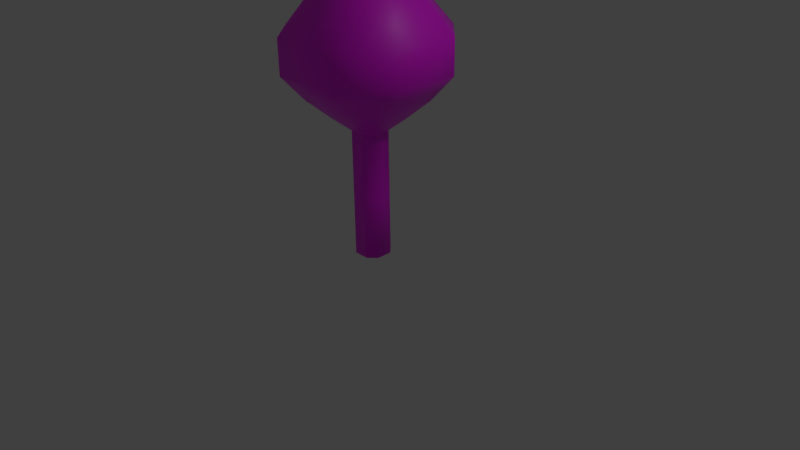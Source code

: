 # Source: tree.blend  (saved by Blender 2.91.10; exported with 4.5.12 LTS)
import bpy
from mathutils import Matrix  # noqa: F401  (used for matrix-valued properties, if any)

bpy.ops.wm.read_factory_settings(use_empty=True)
scene = bpy.context.scene
scene.name = 'Scene'

# ---- collections
col_collection_1 = bpy.data.collections.new('Collection 1'); scene.collection.children.link(col_collection_1)

# ---- images (referenced by path relative to the original .blend; pixels are not part of the script)
import os
ASSET_DIR = os.environ.get("B2B_ASSET_DIR", "")  # directory of the original .blend (textures are referenced by path, not embedded)
HERE = os.path.dirname(os.path.abspath(__file__))  # packed textures are extracted next to this script under _unpacked/

def load_image(name, relpath, width, height, colorspace="sRGB"):
    """Load a texture the original file referenced (path relative to the .blend, or extracted next to this script)."""
    p = next((c for c in (os.path.join(HERE, relpath), os.path.join(ASSET_DIR, relpath)) if relpath and os.path.exists(c)), "")
    if p:
        img = bpy.data.images.load(p, check_existing=True)
        img.name = name
    else:  # same state as the original file: an image datablock whose file is absent (Cycles renders it pink)
        img = bpy.data.images.new(name, width, height)
        img.source = "FILE"
        img.filepath = "//" + (relpath or name)
    img.colorspace_settings.name = colorspace
    return img
img_untitled = load_image('Untitled', 'tree.png', 1024, 1024, 'sRGB')

# ---- materials (node trees are filled in below, after node groups)
mat_material_001 = bpy.data.materials.new('Material.001')
mat_material_001.use_transparent_shadow = False

# ---- material node trees
mat_material_001.use_nodes = True; mat_material_001.node_tree.nodes.clear()
_N = mat_material_001.node_tree.nodes; _L = mat_material_001.node_tree.links
n0 = _N.new('ShaderNodeBsdfPrincipled'); n0.name = 'Principled BSDF'; n0.location = (10, 300)
n0.distribution = 'GGX'
n0.subsurface_method = 'BURLEY'
n0.inputs[3].default_value = 1.45
n0.inputs[27].default_value = (0.0, 0.0, 0.0, 1.0)
n0.inputs[28].default_value = 1.0
n1 = _N.new('ShaderNodeOutputMaterial'); n1.name = 'Material Output'; n1.location = (300, 300)
n2 = _N.new('ShaderNodeTexImage'); n2.name = 'Image Texture'; n2.location = (-280, 280)
n2.image = img_untitled
_L.new(n0.outputs[0], n1.inputs[0])
_L.new(n2.outputs[0], n0.inputs[0])
n1.is_active_output = True

# ---- world
world_world = bpy.data.worlds.new('World'); scene.world = world_world
world_world.color = (0.05088, 0.05088, 0.05088)
world_world.use_sun_shadow = False
world_world.sun_shadow_jitter_overblur = 0.0
world_world.cycles.sampling_method = 'MANUAL'
world_world.cycles.sample_map_resolution = 256

# ---- cameras
cam_camera = bpy.data.cameras.new('Camera')
cam_camera.clip_end = 100.0
cam_camera.lens = 35.0
cam_camera.sensor_width = 32.0
cam_camera.sensor_height = 18.0
cam_camera.ortho_scale = 7.314
cam_camera.dof.focus_distance = 0.0
cam_camera.dof.aperture_fstop = 128.0

# ---- lights
light_lamp = bpy.data.lights.new('Lamp', 'POINT')
light_lamp.transmission_factor = 0.0
light_lamp.cutoff_distance = 30.0
light_lamp.energy = 100.0
light_lamp.shadow_buffer_clip_start = 1.001
light_lamp.shadow_soft_size = 0.1
light_lamp.shadow_maximum_resolution = 0.006
light_lamp.use_absolute_resolution = True
light_lamp.cycles.use_multiple_importance_sampling = False

# ---- meshes
me_cube = bpy.data.meshes.new('Cube')
me_cube.from_pydata([(-0.1024, 0.2048, 1.649), (-0.1024, -0.2048, 1.649), (-0.1024, -0.2048, 0.0), (-0.1024, 0.2048, 0.0), (0.1024, 0.2048, 1.649), (0.1024, -0.2048, 1.649), (0.1024, -0.2048, 0.0), (0.1024, 0.2048, 0.0), (0.2048, -0.1024, 1.649), (0.2048, -0.1024, 0.0), (-0.2048, -0.1024, 1.649), (-0.2048, -0.1024, 0.0), (-0.2048, 0.1024, 1.649), (-0.2048, 0.1024, 0.0), (0.2048, 0.1024, 1.649), (0.2048, 0.1024, 0.0), (-0.1994, 0.3987, 1.812), (-0.1994, -0.3987, 1.812), (0.1994, 0.3987, 1.812), (0.1994, -0.3987, 1.812), (0.3987, -0.1994, 1.812), (-0.3987, -0.1994, 1.812), (-0.3987, 0.1994, 1.812), (0.3987, 0.1994, 1.812), (-0.3391, 0.6782, 2.071), (-0.3391, -0.6782, 2.071), (0.3391, 0.6782, 2.071), (0.3391, -0.6782, 2.071), (0.6782, -0.3391, 2.071), (-0.6782, -0.3391, 2.071), (-0.6782, 0.3391, 2.071), (0.6782, 0.3391, 2.071), (-0.465, 0.9301, 2.389), (-0.465, -0.9301, 2.389), (0.465, 0.9301, 2.389), (0.465, -0.9301, 2.389), (0.9301, -0.465, 2.389), (-0.9301, -0.465, 2.389), (-0.9301, 0.465, 2.389), (0.9301, 0.465, 2.389), (-0.465, 0.9301, 2.832), (-0.465, -0.9301, 2.832), (0.465, 0.9301, 2.832), (0.465, -0.9301, 2.832), (0.9301, -0.465, 2.832), (-0.9301, -0.465, 2.832), (-0.9301, 0.465, 2.832), (0.9301, 0.465, 2.832), (-0.1537, 0.3073, 3.654), (-0.1537, -0.3073, 3.654), (0.1537, 0.3073, 3.654), (0.1537, -0.3073, 3.654), (0.3073, -0.1537, 3.654), (-0.3073, -0.1537, 3.654), (-0.3073, 0.1537, 3.654), (0.3073, 0.1537, 3.654), (0.1536, 0.1536, 1.649), (-0.1536, 0.1536, 1.649), (0.1536, 0.1536, 0.0), (-0.1536, 0.1536, 0.0), (-0.1024, -0.2048, 0.8246), (-0.1024, 0.2048, 0.8246), (5.215e-08, 0.2048, 1.649), (-1.118e-07, -0.2048, 1.649), (-5.96e-08, -0.2048, 0.0), (5.215e-08, 0.2048, 0.0), (0.1024, -0.2048, 0.8246), (0.1024, 0.2048, 0.8246), (0.2048, -0.1024, 0.8246), (-0.2048, -0.1024, 0.8246), (-0.2048, 3.725e-08, 1.649), (-0.2048, 5.215e-08, 0.0), (0.2048, -1.118e-07, 1.649), (0.2048, -5.215e-08, 0.0), (-0.2048, 0.1024, 0.8246), (0.2048, 0.1024, 0.8246), (0.1536, -0.1536, 0.0), (0.1536, -0.1536, 1.649), (-0.1536, -0.1536, 0.0), (-0.1536, -0.1536, 1.649), (0.299, 0.299, 1.812), (-0.299, 0.299, 1.812), (1.49e-07, 0.3987, 1.812), (-1.639e-07, -0.3987, 1.812), (-0.3987, 1.192e-07, 1.812), (0.3987, -1.788e-07, 1.812), (0.299, -0.299, 1.812), (-0.299, -0.299, 1.812), (-0.3018, -0.1509, 1.731), (-0.1509, -0.3018, 1.731), (0.1509, -0.3018, 1.731), (0.3018, -0.1509, 1.731), (0.3018, 0.1509, 1.731), (-0.3018, 0.1509, 1.731), (0.1509, 0.3018, 1.731), (-0.1509, 0.3018, 1.731), (0.5086, 0.5086, 2.071), (-0.5086, 0.5086, 2.071), (2.384e-07, 0.6782, 2.071), (-2.98e-07, -0.6782, 2.071), (-0.6782, 2.384e-07, 2.071), (0.6782, -2.98e-07, 2.071), (0.5086, -0.5086, 2.071), (-0.5086, -0.5086, 2.071), (-0.5384, -0.2692, 1.942), (-0.2692, -0.5384, 1.942), (0.2692, -0.5384, 1.942), (0.5384, -0.2692, 1.942), (0.5384, 0.2692, 1.942), (-0.5384, 0.2692, 1.942), (0.2692, 0.5384, 1.942), (-0.2692, 0.5384, 1.942), (0.6976, 0.6976, 2.389), (-0.6976, 0.6976, 2.389), (3.576e-07, 0.9301, 2.389), (-4.172e-07, -0.9301, 2.389), (-0.9301, 3.278e-07, 2.389), (0.9301, -3.576e-07, 2.389), (0.6976, -0.6976, 2.389), (-0.6976, -0.6976, 2.389), (-0.8041, -0.4021, 2.23), (-0.4021, -0.8041, 2.23), (0.4021, -0.8041, 2.23), (0.8041, -0.4021, 2.23), (0.8041, 0.4021, 2.23), (-0.8041, 0.4021, 2.23), (0.4021, 0.8041, 2.23), (-0.4021, 0.8041, 2.23), (0.6976, 0.6976, 2.832), (-0.6976, 0.6976, 2.832), (2.98e-07, 0.9301, 2.832), (-4.47e-07, -0.9301, 2.832), (-0.9301, 3.278e-07, 2.832), (0.9301, -3.576e-07, 2.832), (0.6976, -0.6976, 2.832), (-0.6976, -0.6976, 2.832), (-0.9301, -0.465, 2.611), (-0.465, -0.9301, 2.611), (0.465, -0.9301, 2.611), (0.9301, -0.465, 2.611), (0.9301, 0.465, 2.611), (-0.9301, 0.465, 2.611), (0.465, 0.9301, 2.611), (-0.465, 0.9301, 2.611), (0.2305, 0.2305, 3.654), (-0.2305, 0.2305, 3.654), (2.98e-08, 0.3073, 3.654), (-2.235e-07, -0.3073, 3.654), (-0.3073, 1.043e-07, 3.654), (0.3073, -1.341e-07, 3.654), (0.2305, -0.2305, 3.654), (-0.2305, -0.2305, 3.654), (-0.6187, -0.3094, 3.243), (-0.3094, -0.6187, 3.243), (0.3094, -0.6187, 3.243), (0.6187, -0.3094, 3.243), (0.6187, 0.3094, 3.243), (-0.6187, 0.3094, 3.243), (0.3094, 0.6187, 3.243), (-0.3094, 0.6187, 3.243), (0.464, 0.464, 3.243), (-0.464, 0.464, 3.243), (1.639e-07, 0.6187, 3.243), (-3.353e-07, -0.6187, 3.243), (-0.6187, 2.161e-07, 3.243), (0.6187, -2.459e-07, 3.243), (0.464, -0.464, 3.243), (0.6976, 0.6976, 2.611), (-0.6976, 0.6976, 2.611), (3.278e-07, 0.9301, 2.611), (-4.321e-07, -0.9301, 2.611), (-0.9301, 3.278e-07, 2.611), (0.9301, -3.576e-07, 2.611), (0.6976, -0.6976, 2.611), (-0.464, -0.464, 3.243), (0.6031, 0.6031, 2.23), (-0.6031, 0.6031, 2.23), (2.98e-07, 0.8041, 2.23), (-3.576e-07, -0.8041, 2.23), (-0.8041, 2.831e-07, 2.23), (0.8041, -3.278e-07, 2.23), (0.6031, -0.6031, 2.23), (-0.6976, -0.6976, 2.611), (0.4038, 0.4038, 1.942), (-0.4038, 0.4038, 1.942), (1.937e-07, 0.5384, 1.942), (-2.31e-07, -0.5384, 1.942), (-0.5384, 1.788e-07, 1.942), (0.5384, -2.384e-07, 1.942), (0.4038, -0.4038, 1.942), (-0.6031, -0.6031, 2.23), (0.2263, 0.2263, 1.731), (-0.2263, 0.2263, 1.731), (1.006e-07, 0.3018, 1.731), (-1.378e-07, -0.3018, 1.731), (-0.3018, 7.823e-08, 1.731), (0.3018, -1.453e-07, 1.731), (0.2263, -0.2263, 1.731), (-0.4038, -0.4038, 1.942), (-0.1536, -0.1536, 0.8246), (0.1536, -0.1536, 0.8246), (-0.1536, 0.1536, 0.8246), (0.1536, 0.1536, 0.8246), (-0.2048, 4.47e-08, 0.8246), (-0.2263, -0.2263, 1.731), (0.2048, -8.196e-08, 0.8246), (-8.196e-08, -0.2048, 0.8246), (5.215e-08, 0.2048, 0.8246)], [], [(207, 62, 4, 67), (206, 64, 6, 66), (205, 73, 15, 75), (204, 89, 17, 87), (6, 64, 2, 78, 11, 71, 13, 59, 3, 65, 7, 58, 15, 73, 9, 76), (203, 74, 13, 71), (202, 58, 7, 67), (201, 61, 3, 59), (200, 68, 8, 77), (199, 79, 10, 69), (198, 105, 25, 103), (197, 91, 20, 86), (196, 92, 23, 85), (195, 88, 21, 84), (194, 90, 19, 83), (193, 95, 16, 82), (192, 93, 22, 81), (191, 94, 18, 80), (190, 121, 33, 119), (189, 107, 28, 102), (188, 108, 31, 101), (187, 104, 29, 100), (186, 106, 27, 99), (185, 111, 24, 98), (184, 109, 30, 97), (183, 110, 26, 96), (182, 137, 41, 135), (181, 123, 36, 118), (180, 124, 39, 117), (179, 120, 37, 116), (178, 122, 35, 115), (177, 127, 32, 114), (176, 125, 38, 113), (175, 126, 34, 112), (174, 153, 49, 151), (173, 139, 44, 134), (172, 140, 47, 133), (171, 136, 45, 132), (170, 138, 43, 131), (169, 143, 40, 130), (168, 141, 46, 129), (167, 142, 42, 128), (48, 145, 54, 148, 53, 151, 49, 147, 51, 150, 52, 149, 55, 144, 50, 146), (166, 155, 52, 150), (165, 156, 55, 149), (164, 152, 53, 148), (163, 154, 51, 147), (162, 159, 48, 146), (161, 157, 54, 145), (160, 158, 50, 144), (156, 160, 144, 55), (47, 128, 160, 156), (128, 42, 158, 160), (159, 161, 145, 48), (40, 129, 161, 159), (129, 46, 157, 161), (158, 162, 146, 50), (42, 130, 162, 158), (130, 40, 159, 162), (153, 163, 147, 49), (41, 131, 163, 153), (131, 43, 154, 163), (157, 164, 148, 54), (46, 132, 164, 157), (132, 45, 152, 164), (155, 165, 149, 52), (44, 133, 165, 155), (133, 47, 156, 165), (154, 166, 150, 51), (43, 134, 166, 154), (134, 44, 155, 166), (140, 167, 128, 47), (39, 112, 167, 140), (112, 34, 142, 167), (143, 168, 129, 40), (32, 113, 168, 143), (113, 38, 141, 168), (142, 169, 130, 42), (34, 114, 169, 142), (114, 32, 143, 169), (137, 170, 131, 41), (33, 115, 170, 137), (115, 35, 138, 170), (141, 171, 132, 46), (38, 116, 171, 141), (116, 37, 136, 171), (139, 172, 133, 44), (36, 117, 172, 139), (117, 39, 140, 172), (138, 173, 134, 43), (35, 118, 173, 138), (118, 36, 139, 173), (152, 174, 151, 53), (45, 135, 174, 152), (135, 41, 153, 174), (124, 175, 112, 39), (31, 96, 175, 124), (96, 26, 126, 175), (127, 176, 113, 32), (24, 97, 176, 127), (97, 30, 125, 176), (126, 177, 114, 34), (26, 98, 177, 126), (98, 24, 127, 177), (121, 178, 115, 33), (25, 99, 178, 121), (99, 27, 122, 178), (125, 179, 116, 38), (30, 100, 179, 125), (100, 29, 120, 179), (123, 180, 117, 36), (28, 101, 180, 123), (101, 31, 124, 180), (122, 181, 118, 35), (27, 102, 181, 122), (102, 28, 123, 181), (136, 182, 135, 45), (37, 119, 182, 136), (119, 33, 137, 182), (108, 183, 96, 31), (23, 80, 183, 108), (80, 18, 110, 183), (111, 184, 97, 24), (16, 81, 184, 111), (81, 22, 109, 184), (110, 185, 98, 26), (18, 82, 185, 110), (82, 16, 111, 185), (105, 186, 99, 25), (17, 83, 186, 105), (83, 19, 106, 186), (109, 187, 100, 30), (22, 84, 187, 109), (84, 21, 104, 187), (107, 188, 101, 28), (20, 85, 188, 107), (85, 23, 108, 188), (106, 189, 102, 27), (19, 86, 189, 106), (86, 20, 107, 189), (120, 190, 119, 37), (29, 103, 190, 120), (103, 25, 121, 190), (92, 191, 80, 23), (14, 56, 191, 92), (56, 4, 94, 191), (95, 192, 81, 16), (0, 57, 192, 95), (57, 12, 93, 192), (94, 193, 82, 18), (4, 62, 193, 94), (62, 0, 95, 193), (89, 194, 83, 17), (1, 63, 194, 89), (63, 5, 90, 194), (93, 195, 84, 22), (12, 70, 195, 93), (70, 10, 88, 195), (91, 196, 85, 20), (8, 72, 196, 91), (72, 14, 92, 196), (90, 197, 86, 19), (5, 77, 197, 90), (77, 8, 91, 197), (104, 198, 103, 29), (21, 87, 198, 104), (87, 17, 105, 198), (78, 199, 69, 11), (2, 60, 199, 78), (60, 1, 79, 199), (66, 200, 77, 5), (6, 76, 200, 66), (76, 9, 68, 200), (74, 201, 59, 13), (12, 57, 201, 74), (57, 0, 61, 201), (56, 202, 67, 4), (14, 75, 202, 56), (75, 15, 58, 202), (69, 203, 71, 11), (10, 70, 203, 69), (70, 12, 74, 203), (88, 204, 87, 21), (10, 79, 204, 88), (79, 1, 89, 204), (72, 205, 75, 14), (8, 68, 205, 72), (68, 9, 73, 205), (63, 206, 66, 5), (1, 60, 206, 63), (60, 2, 64, 206), (65, 207, 67, 7), (3, 61, 207, 65), (61, 0, 62, 207)])
me_cube.polygons.foreach_set('use_smooth', [True] * 194)
_uv = me_cube.uv_layers.new(name='UVMap')
_uv.uv.foreach_set('vector', [0.2466, 0.3681, 0.2546, 0.3427, 0.2812, 0.3522, 0.2711, 0.376, 0.3607, 0.4737, 0.3404, 0.4824, 0.3332, 0.4635, 0.3547, 0.4521, 0.3188, 0.409, 0.303, 0.4267, 0.2878, 0.4138, 0.3013, 0.3934, 0.09388, 0.3105, 0.0672, 0.3191, 0.04764, 0.2947, 0.08202, 0.2835, 0.3332, 0.4635, 0.3404, 0.4824, 0.3476, 0.5013, 0.3417, 0.5143, 0.3359, 0.5274, 0.317, 0.5346, 0.2981, 0.5418, 0.285, 0.5359, 0.272, 0.53, 0.2648, 0.5111, 0.2576, 0.4922, 0.2634, 0.4792, 0.2693, 0.4661, 0.2882, 0.4589, 0.3071, 0.4517, 0.3202, 0.4576, 0.1563, 0.3565, 0.1837, 0.3546, 0.1817, 0.3826, 0.1573, 0.3839, 0.2862, 0.3847, 0.2744, 0.4068, 0.2609, 0.3998, 0.2711, 0.376, 0.2029, 0.3574, 0.2221, 0.3601, 0.2162, 0.3871, 0.199, 0.3849, 0.3456, 0.4383, 0.3364, 0.4245, 0.3544, 0.4094, 0.3654, 0.4251, 0.1106, 0.3633, 0.1057, 0.3375, 0.1247, 0.3316, 0.1288, 0.3584, 0.07227, 0.2477, 0.02876, 0.2546, 0.00989, 0.2145, 0.06251, 0.212, 0.3868, 0.416, 0.3754, 0.3977, 0.3963, 0.3859, 0.4082, 0.4069, 0.3535, 0.3768, 0.3316, 0.3559, 0.3484, 0.3388, 0.3723, 0.3624, 0.1565, 0.301, 0.1206, 0.302, 0.1164, 0.2723, 0.1578, 0.2728, 0.4023, 0.4657, 0.3982, 0.4343, 0.4201, 0.4279, 0.4236, 0.4665, 0.2669, 0.321, 0.2379, 0.3095, 0.2478, 0.286, 0.2792, 0.2993, 0.2152, 0.3048, 0.1925, 0.3, 0.1992, 0.2734, 0.2235, 0.2797, 0.3138, 0.3442, 0.2959, 0.3324, 0.3106, 0.3126, 0.3295, 0.3257, 0.06149, 0.1825, 0.004982, 0.1768, 7.359e-05, 0.1391, 0.06047, 0.153, 0.4293, 0.397, 0.4155, 0.374, 0.4347, 0.362, 0.4505, 0.3871, 0.3895, 0.3485, 0.3635, 0.323, 0.3786, 0.3073, 0.4067, 0.3346, 0.1612, 0.2452, 0.1158, 0.2409, 0.1151, 0.2096, 0.1647, 0.2176, 0.4511, 0.4684, 0.4431, 0.4201, 0.4662, 0.4122, 0.4786, 0.4703, 0.2907, 0.28, 0.2578, 0.2651, 0.2677, 0.2441, 0.3021, 0.2607, 0.2322, 0.2573, 0.2067, 0.2495, 0.2142, 0.2256, 0.241, 0.2349, 0.3435, 0.309, 0.3236, 0.2949, 0.3366, 0.2772, 0.3576, 0.2922, 0.06174, 0.148, 0.001594, 0.1331, 0.003114, 0.127, 0.063, 0.143, 0.4638, 0.3789, 0.4468, 0.3532, 0.4589, 0.3444, 0.4772, 0.3708, 0.4171, 0.3248, 0.3874, 0.2964, 0.3961, 0.2856, 0.4275, 0.315, 0.169, 0.1995, 0.118, 0.1882, 0.1209, 0.1669, 0.1733, 0.1813, 0.5006, 0.4699, 0.4808, 0.4046, 0.4955, 0.3971, 0.5227, 0.4694, 0.309, 0.2484, 0.2735, 0.2309, 0.2792, 0.2176, 0.3158, 0.2361, 0.2467, 0.2208, 0.2199, 0.2107, 0.2257, 0.1957, 0.2524, 0.2067, 0.3659, 0.2812, 0.3445, 0.2659, 0.3524, 0.2546, 0.3743, 0.2701, 0.1223, 0.07968, 0.07919, 0.06355, 0.1553, 7.359e-05, 0.1815, 0.01633, 0.4798, 0.3689, 0.4611, 0.3424, 0.4634, 0.3404, 0.4825, 0.3671, 0.4295, 0.313, 0.3979, 0.2835, 0.3996, 0.2814, 0.4315, 0.3109, 0.1742, 0.1779, 0.1219, 0.163, 0.1229, 0.1591, 0.1752, 0.1745, 0.5268, 0.4677, 0.4986, 0.3955, 0.5016, 0.3938, 0.5309, 0.4659, 0.3171, 0.2337, 0.2804, 0.2151, 0.2815, 0.2126, 0.3183, 0.2313, 0.2535, 0.204, 0.2266, 0.1928, 0.2275, 0.1899, 0.2545, 0.2012, 0.3758, 0.2679, 0.3537, 0.2523, 0.3551, 0.25, 0.3773, 0.2657, 0.9874, 0.1081, 0.9937, 0.1568, 0.9999, 0.2055, 0.9575, 0.2604, 0.915, 0.3153, 0.8664, 0.3216, 0.8177, 0.3278, 0.7628, 0.2854, 0.7078, 0.2429, 0.7016, 0.1943, 0.6954, 0.1456, 0.7378, 0.09066, 0.7803, 0.03574, 0.8289, 0.0295, 0.8776, 0.02326, 0.9325, 0.0657, 0.5771, 0.2903, 0.5495, 0.2621, 0.6356, 0.1838, 0.6717, 0.2134, 0.5075, 0.2338, 0.4655, 0.2054, 0.5314, 0.1294, 0.5835, 0.1566, 0.2141, 0.1083, 0.1653, 0.09581, 0.2078, 0.03258, 0.253, 0.04218, 0.6468, 0.3756, 0.6047, 0.3184, 0.7078, 0.2429, 0.7628, 0.2854, 0.3651, 0.1568, 0.3222, 0.1411, 0.363, 0.06963, 0.4118, 0.08228, 0.2926, 0.131, 0.2629, 0.1208, 0.2983, 0.05178, 0.3306, 0.0607, 0.4367, 0.1889, 0.4079, 0.1725, 0.4606, 0.09494, 0.496, 0.1122, 0.4655, 0.2054, 0.4367, 0.1889, 0.496, 0.1122, 0.5314, 0.1294, 0.3996, 0.2814, 0.3773, 0.2657, 0.4367, 0.1889, 0.4655, 0.2054, 0.3773, 0.2657, 0.3551, 0.25, 0.4079, 0.1725, 0.4367, 0.1889, 0.3222, 0.1411, 0.2926, 0.131, 0.3306, 0.0607, 0.363, 0.06963, 0.2815, 0.2126, 0.2545, 0.2012, 0.2926, 0.131, 0.3222, 0.1411, 0.2545, 0.2012, 0.2275, 0.1899, 0.2629, 0.1208, 0.2926, 0.131, 0.4079, 0.1725, 0.3651, 0.1568, 0.4118, 0.08228, 0.4606, 0.09494, 0.3551, 0.25, 0.3183, 0.2313, 0.3651, 0.1568, 0.4079, 0.1725, 0.3183, 0.2313, 0.2815, 0.2126, 0.3222, 0.1411, 0.3651, 0.1568, 0.689, 0.4329, 0.6468, 0.3756, 0.7628, 0.2854, 0.8177, 0.3278, 0.5602, 0.538, 0.5309, 0.4659, 0.6468, 0.3756, 0.689, 0.4329, 0.5309, 0.4659, 0.5016, 0.3938, 0.6047, 0.3184, 0.6468, 0.3756, 0.2629, 0.1208, 0.2141, 0.1083, 0.253, 0.04218, 0.2983, 0.05178, 0.2275, 0.1899, 0.1752, 0.1745, 0.2141, 0.1083, 0.2629, 0.1208, 0.1752, 0.1745, 0.1229, 0.1591, 0.1653, 0.09581, 0.2141, 0.1083, 0.5495, 0.2621, 0.5075, 0.2338, 0.5835, 0.1566, 0.6356, 0.1838, 0.4634, 0.3404, 0.4315, 0.3109, 0.5075, 0.2338, 0.5495, 0.2621, 0.4315, 0.3109, 0.3996, 0.2814, 0.4655, 0.2054, 0.5075, 0.2338, 0.6047, 0.3184, 0.5771, 0.2903, 0.6717, 0.2134, 0.7078, 0.2429, 0.5016, 0.3938, 0.4825, 0.3671, 0.5771, 0.2903, 0.6047, 0.3184, 0.4825, 0.3671, 0.4634, 0.3404, 0.5495, 0.2621, 0.5771, 0.2903, 0.3979, 0.2835, 0.3758, 0.2679, 0.3773, 0.2657, 0.3996, 0.2814, 0.3961, 0.2856, 0.3743, 0.2701, 0.3758, 0.2679, 0.3979, 0.2835, 0.3743, 0.2701, 0.3524, 0.2546, 0.3537, 0.2523, 0.3758, 0.2679, 0.2804, 0.2151, 0.2535, 0.204, 0.2545, 0.2012, 0.2815, 0.2126, 0.2792, 0.2176, 0.2524, 0.2067, 0.2535, 0.204, 0.2804, 0.2151, 0.2524, 0.2067, 0.2257, 0.1957, 0.2266, 0.1928, 0.2535, 0.204, 0.3537, 0.2523, 0.3171, 0.2337, 0.3183, 0.2313, 0.3551, 0.25, 0.3524, 0.2546, 0.3158, 0.2361, 0.3171, 0.2337, 0.3537, 0.2523, 0.3158, 0.2361, 0.2792, 0.2176, 0.2804, 0.2151, 0.3171, 0.2337, 0.5551, 0.5399, 0.5268, 0.4677, 0.5309, 0.4659, 0.5602, 0.538, 0.55, 0.5418, 0.5227, 0.4694, 0.5268, 0.4677, 0.5551, 0.5399, 0.5227, 0.4694, 0.4955, 0.3971, 0.4986, 0.3955, 0.5268, 0.4677, 0.2266, 0.1928, 0.1742, 0.1779, 0.1752, 0.1745, 0.2275, 0.1899, 0.2257, 0.1957, 0.1733, 0.1813, 0.1742, 0.1779, 0.2266, 0.1928, 0.1733, 0.1813, 0.1209, 0.1669, 0.1219, 0.163, 0.1742, 0.1779, 0.4611, 0.3424, 0.4295, 0.313, 0.4315, 0.3109, 0.4634, 0.3404, 0.4589, 0.3444, 0.4275, 0.315, 0.4295, 0.313, 0.4611, 0.3424, 0.4275, 0.315, 0.3961, 0.2856, 0.3979, 0.2835, 0.4295, 0.313, 0.4986, 0.3955, 0.4798, 0.3689, 0.4825, 0.3671, 0.5016, 0.3938, 0.4955, 0.3971, 0.4772, 0.3708, 0.4798, 0.3689, 0.4986, 0.3955, 0.4772, 0.3708, 0.4589, 0.3444, 0.4611, 0.3424, 0.4798, 0.3689, 0.1653, 0.09581, 0.1223, 0.07968, 0.1815, 0.01633, 0.2078, 0.03258, 0.1229, 0.1591, 0.063, 0.143, 0.1223, 0.07968, 0.1653, 0.09581, 0.063, 0.143, 0.003114, 0.127, 0.07919, 0.06355, 0.1223, 0.07968, 0.3874, 0.2964, 0.3659, 0.2812, 0.3743, 0.2701, 0.3961, 0.2856, 0.3786, 0.3073, 0.3576, 0.2922, 0.3659, 0.2812, 0.3874, 0.2964, 0.3576, 0.2922, 0.3366, 0.2772, 0.3445, 0.2659, 0.3659, 0.2812, 0.2735, 0.2309, 0.2467, 0.2208, 0.2524, 0.2067, 0.2792, 0.2176, 0.2677, 0.2441, 0.241, 0.2349, 0.2467, 0.2208, 0.2735, 0.2309, 0.241, 0.2349, 0.2142, 0.2256, 0.2199, 0.2107, 0.2467, 0.2208, 0.3445, 0.2659, 0.309, 0.2484, 0.3158, 0.2361, 0.3524, 0.2546, 0.3366, 0.2772, 0.3021, 0.2607, 0.309, 0.2484, 0.3445, 0.2659, 0.3021, 0.2607, 0.2677, 0.2441, 0.2735, 0.2309, 0.309, 0.2484, 0.5205, 0.5351, 0.5006, 0.4699, 0.5227, 0.4694, 0.55, 0.5418, 0.491, 0.5284, 0.4786, 0.4703, 0.5006, 0.4699, 0.5205, 0.5351, 0.4786, 0.4703, 0.4662, 0.4122, 0.4808, 0.4046, 0.5006, 0.4699, 0.2199, 0.2107, 0.169, 0.1995, 0.1733, 0.1813, 0.2257, 0.1957, 0.2142, 0.2256, 0.1647, 0.2176, 0.169, 0.1995, 0.2199, 0.2107, 0.1647, 0.2176, 0.1151, 0.2096, 0.118, 0.1882, 0.169, 0.1995, 0.4468, 0.3532, 0.4171, 0.3248, 0.4275, 0.315, 0.4589, 0.3444, 0.4347, 0.362, 0.4067, 0.3346, 0.4171, 0.3248, 0.4468, 0.3532, 0.4067, 0.3346, 0.3786, 0.3073, 0.3874, 0.2964, 0.4171, 0.3248, 0.4808, 0.4046, 0.4638, 0.3789, 0.4772, 0.3708, 0.4955, 0.3971, 0.4662, 0.4122, 0.4505, 0.3871, 0.4638, 0.3789, 0.4808, 0.4046, 0.4505, 0.3871, 0.4347, 0.362, 0.4468, 0.3532, 0.4638, 0.3789, 0.1219, 0.163, 0.06174, 0.148, 0.063, 0.143, 0.1229, 0.1591, 0.1209, 0.1669, 0.06047, 0.153, 0.06174, 0.148, 0.1219, 0.163, 0.06047, 0.153, 7.359e-05, 0.1391, 0.001594, 0.1331, 0.06174, 0.148, 0.3635, 0.323, 0.3435, 0.309, 0.3576, 0.2922, 0.3786, 0.3073, 0.3484, 0.3388, 0.3295, 0.3257, 0.3435, 0.309, 0.3635, 0.323, 0.3295, 0.3257, 0.3106, 0.3126, 0.3236, 0.2949, 0.3435, 0.309, 0.2578, 0.2651, 0.2322, 0.2573, 0.241, 0.2349, 0.2677, 0.2441, 0.2478, 0.286, 0.2235, 0.2797, 0.2322, 0.2573, 0.2578, 0.2651, 0.2235, 0.2797, 0.1992, 0.2734, 0.2067, 0.2495, 0.2322, 0.2573, 0.3236, 0.2949, 0.2907, 0.28, 0.3021, 0.2607, 0.3366, 0.2772, 0.3106, 0.3126, 0.2792, 0.2993, 0.2907, 0.28, 0.3236, 0.2949, 0.2792, 0.2993, 0.2478, 0.286, 0.2578, 0.2651, 0.2907, 0.28, 0.4591, 0.5167, 0.4511, 0.4684, 0.4786, 0.4703, 0.491, 0.5284, 0.4272, 0.505, 0.4236, 0.4665, 0.4511, 0.4684, 0.4591, 0.5167, 0.4236, 0.4665, 0.4201, 0.4279, 0.4431, 0.4201, 0.4511, 0.4684, 0.2067, 0.2495, 0.1612, 0.2452, 0.1647, 0.2176, 0.2142, 0.2256, 0.1992, 0.2734, 0.1578, 0.2728, 0.1612, 0.2452, 0.2067, 0.2495, 0.1578, 0.2728, 0.1164, 0.2723, 0.1158, 0.2409, 0.1612, 0.2452, 0.4155, 0.374, 0.3895, 0.3485, 0.4067, 0.3346, 0.4347, 0.362, 0.3963, 0.3859, 0.3723, 0.3624, 0.3895, 0.3485, 0.4155, 0.374, 0.3723, 0.3624, 0.3484, 0.3388, 0.3635, 0.323, 0.3895, 0.3485, 0.4431, 0.4201, 0.4293, 0.397, 0.4505, 0.3871, 0.4662, 0.4122, 0.4201, 0.4279, 0.4082, 0.4069, 0.4293, 0.397, 0.4431, 0.4201, 0.4082, 0.4069, 0.3963, 0.3859, 0.4155, 0.374, 0.4293, 0.397, 0.118, 0.1882, 0.06149, 0.1825, 0.06047, 0.153, 0.1209, 0.1669, 0.1151, 0.2096, 0.06251, 0.212, 0.06149, 0.1825, 0.118, 0.1882, 0.06251, 0.212, 0.00989, 0.2145, 0.004982, 0.1768, 0.06149, 0.1825, 0.3316, 0.3559, 0.3138, 0.3442, 0.3295, 0.3257, 0.3484, 0.3388, 0.3148, 0.373, 0.298, 0.3626, 0.3138, 0.3442, 0.3316, 0.3559, 0.298, 0.3626, 0.2812, 0.3522, 0.2959, 0.3324, 0.3138, 0.3442, 0.2379, 0.3095, 0.2152, 0.3048, 0.2235, 0.2797, 0.2478, 0.286, 0.2279, 0.3331, 0.2068, 0.3298, 0.2152, 0.3048, 0.2379, 0.3095, 0.2068, 0.3298, 0.1857, 0.3266, 0.1925, 0.3, 0.2152, 0.3048, 0.2959, 0.3324, 0.2669, 0.321, 0.2792, 0.2993, 0.3106, 0.3126, 0.2812, 0.3522, 0.2546, 0.3427, 0.2669, 0.321, 0.2959, 0.3324, 0.2546, 0.3427, 0.2279, 0.3331, 0.2379, 0.3095, 0.2669, 0.321, 0.4065, 0.4971, 0.4023, 0.4657, 0.4236, 0.4665, 0.4272, 0.505, 0.3858, 0.4892, 0.3811, 0.465, 0.4023, 0.4657, 0.4065, 0.4971, 0.3811, 0.465, 0.3763, 0.4407, 0.3982, 0.4343, 0.4023, 0.4657, 0.1925, 0.3, 0.1565, 0.301, 0.1578, 0.2728, 0.1992, 0.2734, 0.1857, 0.3266, 0.1552, 0.3291, 0.1565, 0.301, 0.1925, 0.3, 0.1552, 0.3291, 0.1247, 0.3316, 0.1206, 0.302, 0.1565, 0.301, 0.3754, 0.3977, 0.3535, 0.3768, 0.3723, 0.3624, 0.3963, 0.3859, 0.3544, 0.4094, 0.3346, 0.3912, 0.3535, 0.3768, 0.3754, 0.3977, 0.3346, 0.3912, 0.3148, 0.373, 0.3316, 0.3559, 0.3535, 0.3768, 0.3982, 0.4343, 0.3868, 0.416, 0.4082, 0.4069, 0.4201, 0.4279, 0.3763, 0.4407, 0.3654, 0.4251, 0.3868, 0.416, 0.3982, 0.4343, 0.3654, 0.4251, 0.3544, 0.4094, 0.3754, 0.3977, 0.3868, 0.416, 0.1158, 0.2409, 0.07227, 0.2477, 0.06251, 0.212, 0.1151, 0.2096, 0.1164, 0.2723, 0.08202, 0.2835, 0.07227, 0.2477, 0.1158, 0.2409, 0.08202, 0.2835, 0.04764, 0.2947, 0.02876, 0.2546, 0.07227, 0.2477, 0.1154, 0.3891, 0.1106, 0.3633, 0.1288, 0.3584, 0.1329, 0.3852, 0.09786, 0.393, 0.09231, 0.3682, 0.1106, 0.3633, 0.1154, 0.3891, 0.09231, 0.3682, 0.08677, 0.3435, 0.1057, 0.3375, 0.1106, 0.3633, 0.3547, 0.4521, 0.3456, 0.4383, 0.3654, 0.4251, 0.3763, 0.4407, 0.3332, 0.4635, 0.3258, 0.4516, 0.3456, 0.4383, 0.3547, 0.4521, 0.3258, 0.4516, 0.3183, 0.4397, 0.3364, 0.4245, 0.3456, 0.4383, 0.1837, 0.3546, 0.2029, 0.3574, 0.199, 0.3849, 0.1817, 0.3826, 0.1857, 0.3266, 0.2068, 0.3298, 0.2029, 0.3574, 0.1837, 0.3546, 0.2068, 0.3298, 0.2279, 0.3331, 0.2221, 0.3601, 0.2029, 0.3574, 0.298, 0.3626, 0.2862, 0.3847, 0.2711, 0.376, 0.2812, 0.3522, 0.3148, 0.373, 0.3013, 0.3934, 0.2862, 0.3847, 0.298, 0.3626, 0.3013, 0.3934, 0.2878, 0.4138, 0.2744, 0.4068, 0.2862, 0.3847, 0.1288, 0.3584, 0.1563, 0.3565, 0.1573, 0.3839, 0.1329, 0.3852, 0.1247, 0.3316, 0.1552, 0.3291, 0.1563, 0.3565, 0.1288, 0.3584, 0.1552, 0.3291, 0.1857, 0.3266, 0.1837, 0.3546, 0.1563, 0.3565, 0.1206, 0.302, 0.09388, 0.3105, 0.08202, 0.2835, 0.1164, 0.2723, 0.1247, 0.3316, 0.1057, 0.3375, 0.09388, 0.3105, 0.1206, 0.302, 0.1057, 0.3375, 0.08677, 0.3435, 0.0672, 0.3191, 0.09388, 0.3105, 0.3346, 0.3912, 0.3188, 0.409, 0.3013, 0.3934, 0.3148, 0.373, 0.3544, 0.4094, 0.3364, 0.4245, 0.3188, 0.409, 0.3346, 0.3912, 0.3364, 0.4245, 0.3183, 0.4397, 0.303, 0.4267, 0.3188, 0.409, 0.3811, 0.465, 0.3607, 0.4737, 0.3547, 0.4521, 0.3763, 0.4407, 0.3858, 0.4892, 0.3667, 0.4953, 0.3607, 0.4737, 0.3811, 0.465, 0.3667, 0.4953, 0.3476, 0.5013, 0.3404, 0.4824, 0.3607, 0.4737, 0.2386, 0.3935, 0.2466, 0.3681, 0.2711, 0.376, 0.2609, 0.3998, 0.2162, 0.3871, 0.2221, 0.3601, 0.2466, 0.3681, 0.2386, 0.3935, 0.2221, 0.3601, 0.2279, 0.3331, 0.2546, 0.3427, 0.2466, 0.3681])
me_cube.materials.append(mat_material_001)
me_cube.use_remesh_preserve_volume = False
me_cube.use_remesh_preserve_attributes = False
me_cube.use_mirror_vertex_groups = False
me_cube.update()

# ---- objects
ob_cube = bpy.data.objects.new('Cube', me_cube)
ob_lamp = bpy.data.objects.new('Lamp', light_lamp)
ob_camera = bpy.data.objects.new('Camera', cam_camera)

# ---- transforms, parenting, visibility, modifiers, constraints
ob_cube.location = (0.0, 0.0, 0.06125)
ob_cube.lock_rotations_4d = False
ob_cube.empty_display_type = 'ARROWS'
ob_cube.lineart.crease_threshold = 0.0
ob_lamp.location = (4.076, 1.005, 5.904)
ob_lamp.rotation_euler = (0.6503, 0.05522, 1.866)
ob_lamp.lock_rotations_4d = False
ob_lamp.empty_display_type = 'ARROWS'
ob_lamp.color = (0.0, 0.0, 0.0, 0.0)
ob_lamp.lineart.crease_threshold = 0.0
ob_camera.location = (7.481, -6.508, 5.344)
ob_camera.rotation_euler = (1.109, 0.01082, 0.8149)
ob_camera.lock_rotations_4d = False
ob_camera.empty_display_type = 'ARROWS'
ob_camera.color = (0.0, 0.0, 0.0, 0.0)
ob_camera.display_type = 'WIRE'
ob_camera.lineart.crease_threshold = 0.0

# ---- collection membership
col_collection_1.objects.link(ob_cube)
col_collection_1.objects.link(ob_lamp)
col_collection_1.objects.link(ob_camera)

# ---- scene / render settings (as saved in the file)
scene.camera = ob_camera
scene.frame_start = 1; scene.frame_end = 250; scene.frame_set(1)
scene.render.engine = 'BLENDER_EEVEE_NEXT'
scene.render.resolution_percentage = 50
scene.render.dither_intensity = 0.0
scene.cycles.use_denoising = False
scene.cycles.samples = 10
scene.cycles.sampling_pattern = 'TABULATED_SOBOL'
scene.cycles.light_sampling_threshold = 0.0
scene.cycles.use_adaptive_sampling = False
scene.cycles.use_light_tree = False
scene.cycles.blur_glossy = 0.0
scene.cycles.volume_bounces = 1
scene.cycles.pixel_filter_type = 'GAUSSIAN'
scene.cycles.sample_clamp_indirect = 0.0
scene.view_settings.view_transform = 'Standard'
bpy.context.view_layer.update()
